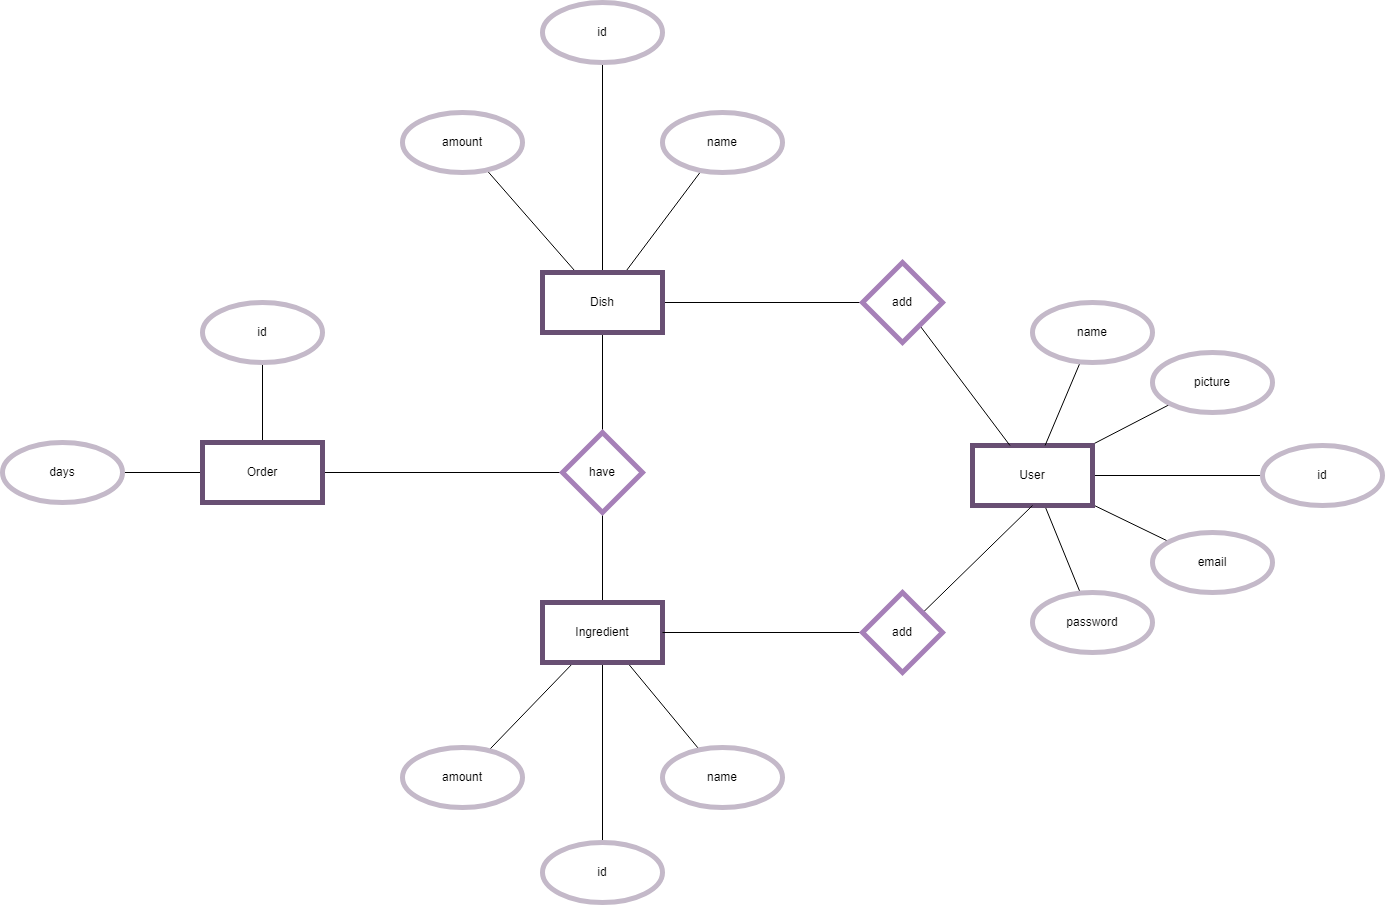

The diagram above was exported from draw.io. Its source (the exported page's mxGraphModel, read from the mxfile embedded in the PNG):
<mxGraphModel dx="2442" dy="2014" grid="1" gridSize="10" guides="1" tooltips="1" connect="1" arrows="1" fold="1" page="1" pageScale="1" pageWidth="827" pageHeight="1169" math="0" shadow="0">
  <root>
    <mxCell id="0" />
    <mxCell id="1" parent="0" />
    <mxCell id="i5KjE_f03qY_V-8jv35q-8" style="edgeStyle=none;rounded=0;orthogonalLoop=1;jettySize=auto;html=1;endArrow=none;endFill=0;" edge="1" parent="1" source="i5KjE_f03qY_V-8jv35q-1" target="i5KjE_f03qY_V-8jv35q-5">
      <mxGeometry relative="1" as="geometry" />
    </mxCell>
    <mxCell id="i5KjE_f03qY_V-8jv35q-9" style="edgeStyle=none;rounded=0;orthogonalLoop=1;jettySize=auto;html=1;endArrow=none;endFill=0;" edge="1" parent="1" source="i5KjE_f03qY_V-8jv35q-1" target="i5KjE_f03qY_V-8jv35q-6">
      <mxGeometry relative="1" as="geometry" />
    </mxCell>
    <mxCell id="i5KjE_f03qY_V-8jv35q-29" style="edgeStyle=none;rounded=0;orthogonalLoop=1;jettySize=auto;html=1;endArrow=none;endFill=0;" edge="1" parent="1" source="i5KjE_f03qY_V-8jv35q-1" target="i5KjE_f03qY_V-8jv35q-27">
      <mxGeometry relative="1" as="geometry" />
    </mxCell>
    <mxCell id="i5KjE_f03qY_V-8jv35q-40" style="edgeStyle=none;rounded=0;orthogonalLoop=1;jettySize=auto;html=1;endArrow=none;endFill=0;" edge="1" parent="1" source="i5KjE_f03qY_V-8jv35q-1" target="i5KjE_f03qY_V-8jv35q-39">
      <mxGeometry relative="1" as="geometry" />
    </mxCell>
    <mxCell id="i5KjE_f03qY_V-8jv35q-1" value="User" style="rounded=0;whiteSpace=wrap;html=1;strokeColor=#684F73;strokeWidth=5;" vertex="1" parent="1">
      <mxGeometry x="680" y="283.01" width="120" height="60" as="geometry" />
    </mxCell>
    <mxCell id="i5KjE_f03qY_V-8jv35q-11" style="edgeStyle=none;rounded=0;orthogonalLoop=1;jettySize=auto;html=1;endArrow=none;endFill=0;" edge="1" parent="1" source="i5KjE_f03qY_V-8jv35q-2" target="i5KjE_f03qY_V-8jv35q-10">
      <mxGeometry relative="1" as="geometry" />
    </mxCell>
    <mxCell id="i5KjE_f03qY_V-8jv35q-18" style="edgeStyle=none;rounded=0;orthogonalLoop=1;jettySize=auto;html=1;endArrow=none;endFill=0;" edge="1" parent="1" source="i5KjE_f03qY_V-8jv35q-2" target="i5KjE_f03qY_V-8jv35q-16">
      <mxGeometry relative="1" as="geometry" />
    </mxCell>
    <mxCell id="i5KjE_f03qY_V-8jv35q-21" style="edgeStyle=none;rounded=0;orthogonalLoop=1;jettySize=auto;html=1;endArrow=none;endFill=0;" edge="1" parent="1" source="i5KjE_f03qY_V-8jv35q-2" target="i5KjE_f03qY_V-8jv35q-14">
      <mxGeometry relative="1" as="geometry" />
    </mxCell>
    <mxCell id="i5KjE_f03qY_V-8jv35q-26" style="edgeStyle=none;rounded=0;orthogonalLoop=1;jettySize=auto;html=1;endArrow=none;endFill=0;" edge="1" parent="1" source="i5KjE_f03qY_V-8jv35q-2" target="i5KjE_f03qY_V-8jv35q-15">
      <mxGeometry relative="1" as="geometry" />
    </mxCell>
    <mxCell id="i5KjE_f03qY_V-8jv35q-42" style="edgeStyle=none;rounded=0;orthogonalLoop=1;jettySize=auto;html=1;entryX=0.5;entryY=1;entryDx=0;entryDy=0;endArrow=none;endFill=0;" edge="1" parent="1" source="i5KjE_f03qY_V-8jv35q-2" target="i5KjE_f03qY_V-8jv35q-37">
      <mxGeometry relative="1" as="geometry" />
    </mxCell>
    <mxCell id="i5KjE_f03qY_V-8jv35q-2" value="Dish" style="rounded=0;whiteSpace=wrap;html=1;strokeColor=#684F73;strokeWidth=5;" vertex="1" parent="1">
      <mxGeometry x="250" y="110" width="120" height="60" as="geometry" />
    </mxCell>
    <mxCell id="i5KjE_f03qY_V-8jv35q-13" style="edgeStyle=none;rounded=0;orthogonalLoop=1;jettySize=auto;html=1;endArrow=none;endFill=0;" edge="1" parent="1" source="i5KjE_f03qY_V-8jv35q-3" target="i5KjE_f03qY_V-8jv35q-12">
      <mxGeometry relative="1" as="geometry" />
    </mxCell>
    <mxCell id="i5KjE_f03qY_V-8jv35q-19" style="edgeStyle=none;rounded=0;orthogonalLoop=1;jettySize=auto;html=1;endArrow=none;endFill=0;" edge="1" parent="1" source="i5KjE_f03qY_V-8jv35q-3" target="i5KjE_f03qY_V-8jv35q-17">
      <mxGeometry relative="1" as="geometry" />
    </mxCell>
    <mxCell id="i5KjE_f03qY_V-8jv35q-25" style="edgeStyle=none;rounded=0;orthogonalLoop=1;jettySize=auto;html=1;endArrow=none;endFill=0;" edge="1" parent="1" source="i5KjE_f03qY_V-8jv35q-3" target="i5KjE_f03qY_V-8jv35q-15">
      <mxGeometry relative="1" as="geometry" />
    </mxCell>
    <mxCell id="i5KjE_f03qY_V-8jv35q-41" style="edgeStyle=none;rounded=0;orthogonalLoop=1;jettySize=auto;html=1;endArrow=none;endFill=0;" edge="1" parent="1" source="i5KjE_f03qY_V-8jv35q-3" target="i5KjE_f03qY_V-8jv35q-38">
      <mxGeometry relative="1" as="geometry" />
    </mxCell>
    <mxCell id="i5KjE_f03qY_V-8jv35q-3" value="Ingredient" style="rounded=0;whiteSpace=wrap;html=1;strokeColor=#684F73;strokeWidth=5;" vertex="1" parent="1">
      <mxGeometry x="250" y="440" width="120" height="60" as="geometry" />
    </mxCell>
    <mxCell id="i5KjE_f03qY_V-8jv35q-28" value="" style="edgeStyle=none;rounded=0;orthogonalLoop=1;jettySize=auto;html=1;endArrow=none;endFill=0;" edge="1" parent="1" source="i5KjE_f03qY_V-8jv35q-4" target="i5KjE_f03qY_V-8jv35q-1">
      <mxGeometry relative="1" as="geometry" />
    </mxCell>
    <mxCell id="i5KjE_f03qY_V-8jv35q-4" value="name" style="ellipse;whiteSpace=wrap;html=1;strokeColor=#C4B9C9;strokeWidth=5;" vertex="1" parent="1">
      <mxGeometry x="740" y="140" width="120" height="60" as="geometry" />
    </mxCell>
    <mxCell id="i5KjE_f03qY_V-8jv35q-5" value="email&lt;span style=&quot;color: rgba(0, 0, 0, 0); font-family: monospace; font-size: 0px; text-align: start;&quot;&gt;%3CmxGraphModel%3E%3Croot%3E%3CmxCell%20id%3D%220%22%2F%3E%3CmxCell%20id%3D%221%22%20parent%3D%220%22%2F%3E%3CmxCell%20id%3D%222%22%20value%3D%22name%22%20style%3D%22ellipse%3BwhiteSpace%3Dwrap%3Bhtml%3D1%3B%22%20vertex%3D%221%22%20parent%3D%221%22%3E%3CmxGeometry%20x%3D%22827%22%20y%3D%22100%22%20width%3D%22120%22%20height%3D%2260%22%20as%3D%22geometry%22%2F%3E%3C%2FmxCell%3E%3C%2Froot%3E%3C%2FmxGraphModel%3E&lt;/span&gt;" style="ellipse;whiteSpace=wrap;html=1;strokeColor=#C4B9C9;strokeWidth=5;" vertex="1" parent="1">
      <mxGeometry x="860" y="370" width="120" height="60" as="geometry" />
    </mxCell>
    <mxCell id="i5KjE_f03qY_V-8jv35q-6" value="password" style="ellipse;whiteSpace=wrap;html=1;strokeColor=#C4B9C9;strokeWidth=5;" vertex="1" parent="1">
      <mxGeometry x="740" y="430" width="120" height="60" as="geometry" />
    </mxCell>
    <mxCell id="i5KjE_f03qY_V-8jv35q-10" value="name" style="ellipse;whiteSpace=wrap;html=1;strokeColor=#C4B9C9;strokeWidth=5;" vertex="1" parent="1">
      <mxGeometry x="370" y="-50" width="120" height="60" as="geometry" />
    </mxCell>
    <mxCell id="i5KjE_f03qY_V-8jv35q-12" value="name" style="ellipse;whiteSpace=wrap;html=1;strokeColor=#C4B9C9;strokeWidth=5;" vertex="1" parent="1">
      <mxGeometry x="370" y="585" width="120" height="60" as="geometry" />
    </mxCell>
    <mxCell id="i5KjE_f03qY_V-8jv35q-22" style="edgeStyle=none;rounded=0;orthogonalLoop=1;jettySize=auto;html=1;endArrow=none;endFill=0;" edge="1" parent="1" source="i5KjE_f03qY_V-8jv35q-14" target="i5KjE_f03qY_V-8jv35q-1">
      <mxGeometry relative="1" as="geometry" />
    </mxCell>
    <mxCell id="i5KjE_f03qY_V-8jv35q-14" value="add&lt;span style=&quot;color: rgba(0, 0, 0, 0); font-family: monospace; font-size: 0px; text-align: start;&quot;&gt;%3CmxGraphModel%3E%3Croot%3E%3CmxCell%20id%3D%220%22%2F%3E%3CmxCell%20id%3D%221%22%20parent%3D%220%22%2F%3E%3CmxCell%20id%3D%222%22%20value%3D%22name%22%20style%3D%22ellipse%3BwhiteSpace%3Dwrap%3Bhtml%3D1%3B%22%20vertex%3D%221%22%20parent%3D%221%22%3E%3CmxGeometry%20x%3D%22250%22%20y%3D%22-50%22%20width%3D%22120%22%20height%3D%2260%22%20as%3D%22geometry%22%2F%3E%3C%2FmxCell%3E%3C%2Froot%3E%3C%2FmxGraphModel%3E&lt;/span&gt;" style="rhombus;whiteSpace=wrap;html=1;strokeColor=#A680B8;strokeWidth=5;" vertex="1" parent="1">
      <mxGeometry x="570" y="100" width="80" height="80" as="geometry" />
    </mxCell>
    <mxCell id="i5KjE_f03qY_V-8jv35q-32" style="edgeStyle=none;rounded=0;orthogonalLoop=1;jettySize=auto;html=1;endArrow=none;endFill=0;" edge="1" parent="1" source="i5KjE_f03qY_V-8jv35q-15" target="i5KjE_f03qY_V-8jv35q-31">
      <mxGeometry relative="1" as="geometry" />
    </mxCell>
    <mxCell id="i5KjE_f03qY_V-8jv35q-15" value="have" style="rhombus;whiteSpace=wrap;html=1;strokeColor=#A680B8;strokeWidth=5;" vertex="1" parent="1">
      <mxGeometry x="270" y="270" width="80" height="80" as="geometry" />
    </mxCell>
    <mxCell id="i5KjE_f03qY_V-8jv35q-16" value="amount" style="ellipse;whiteSpace=wrap;html=1;strokeColor=#C4B9C9;strokeWidth=5;" vertex="1" parent="1">
      <mxGeometry x="110" y="-50" width="120" height="60" as="geometry" />
    </mxCell>
    <mxCell id="i5KjE_f03qY_V-8jv35q-17" value="amount" style="ellipse;whiteSpace=wrap;html=1;strokeColor=#C4B9C9;strokeWidth=5;" vertex="1" parent="1">
      <mxGeometry x="110" y="585" width="120" height="60" as="geometry" />
    </mxCell>
    <mxCell id="i5KjE_f03qY_V-8jv35q-23" style="edgeStyle=none;rounded=0;orthogonalLoop=1;jettySize=auto;html=1;entryX=0.5;entryY=1;entryDx=0;entryDy=0;endArrow=none;endFill=0;" edge="1" parent="1" source="i5KjE_f03qY_V-8jv35q-20" target="i5KjE_f03qY_V-8jv35q-1">
      <mxGeometry relative="1" as="geometry" />
    </mxCell>
    <mxCell id="i5KjE_f03qY_V-8jv35q-24" style="edgeStyle=none;rounded=0;orthogonalLoop=1;jettySize=auto;html=1;endArrow=none;endFill=0;" edge="1" parent="1" source="i5KjE_f03qY_V-8jv35q-20" target="i5KjE_f03qY_V-8jv35q-3">
      <mxGeometry relative="1" as="geometry" />
    </mxCell>
    <mxCell id="i5KjE_f03qY_V-8jv35q-20" value="add&lt;span style=&quot;color: rgba(0, 0, 0, 0); font-family: monospace; font-size: 0px; text-align: start;&quot;&gt;%3CmxGraphModel%3E%3Croot%3E%3CmxCell%20id%3D%220%22%2F%3E%3CmxCell%20id%3D%221%22%20parent%3D%220%22%2F%3E%3CmxCell%20id%3D%222%22%20value%3D%22name%22%20style%3D%22ellipse%3BwhiteSpace%3Dwrap%3Bhtml%3D1%3B%22%20vertex%3D%221%22%20parent%3D%221%22%3E%3CmxGeometry%20x%3D%22250%22%20y%3D%22-50%22%20width%3D%22120%22%20height%3D%2260%22%20as%3D%22geometry%22%2F%3E%3C%2FmxCell%3E%3C%2Froot%3E%3C%2FmxGraphModel%3E&lt;/span&gt;" style="rhombus;whiteSpace=wrap;html=1;strokeColor=#A680B8;strokeWidth=5;" vertex="1" parent="1">
      <mxGeometry x="570" y="430" width="80" height="80" as="geometry" />
    </mxCell>
    <mxCell id="i5KjE_f03qY_V-8jv35q-27" value="picture" style="ellipse;whiteSpace=wrap;html=1;strokeColor=#C4B9C9;strokeWidth=5;" vertex="1" parent="1">
      <mxGeometry x="860" y="190" width="120" height="60" as="geometry" />
    </mxCell>
    <mxCell id="i5KjE_f03qY_V-8jv35q-35" style="edgeStyle=none;rounded=0;orthogonalLoop=1;jettySize=auto;html=1;endArrow=none;endFill=0;" edge="1" parent="1" source="i5KjE_f03qY_V-8jv35q-31" target="i5KjE_f03qY_V-8jv35q-33">
      <mxGeometry relative="1" as="geometry" />
    </mxCell>
    <mxCell id="i5KjE_f03qY_V-8jv35q-36" style="edgeStyle=none;rounded=0;orthogonalLoop=1;jettySize=auto;html=1;endArrow=none;endFill=0;" edge="1" parent="1" source="i5KjE_f03qY_V-8jv35q-31" target="i5KjE_f03qY_V-8jv35q-34">
      <mxGeometry relative="1" as="geometry" />
    </mxCell>
    <mxCell id="i5KjE_f03qY_V-8jv35q-31" value="Order" style="rounded=0;whiteSpace=wrap;html=1;strokeColor=#684F73;strokeWidth=5;" vertex="1" parent="1">
      <mxGeometry x="-90" y="280" width="120" height="60" as="geometry" />
    </mxCell>
    <mxCell id="i5KjE_f03qY_V-8jv35q-33" value="id" style="ellipse;whiteSpace=wrap;html=1;strokeColor=#C4B9C9;strokeWidth=5;" vertex="1" parent="1">
      <mxGeometry x="-90" y="140" width="120" height="60" as="geometry" />
    </mxCell>
    <mxCell id="i5KjE_f03qY_V-8jv35q-34" value="days" style="ellipse;whiteSpace=wrap;html=1;strokeColor=#C4B9C9;strokeWidth=5;" vertex="1" parent="1">
      <mxGeometry x="-290" y="280" width="120" height="60" as="geometry" />
    </mxCell>
    <mxCell id="i5KjE_f03qY_V-8jv35q-37" value="id" style="ellipse;whiteSpace=wrap;html=1;strokeColor=#C4B9C9;strokeWidth=5;" vertex="1" parent="1">
      <mxGeometry x="250" y="-160" width="120" height="60" as="geometry" />
    </mxCell>
    <mxCell id="i5KjE_f03qY_V-8jv35q-38" value="id" style="ellipse;whiteSpace=wrap;html=1;strokeColor=#C4B9C9;strokeWidth=5;" vertex="1" parent="1">
      <mxGeometry x="250" y="680" width="120" height="60" as="geometry" />
    </mxCell>
    <mxCell id="i5KjE_f03qY_V-8jv35q-39" value="id" style="ellipse;whiteSpace=wrap;html=1;strokeColor=#C4B9C9;strokeWidth=5;" vertex="1" parent="1">
      <mxGeometry x="970" y="283.01" width="120" height="60" as="geometry" />
    </mxCell>
  </root>
</mxGraphModel>